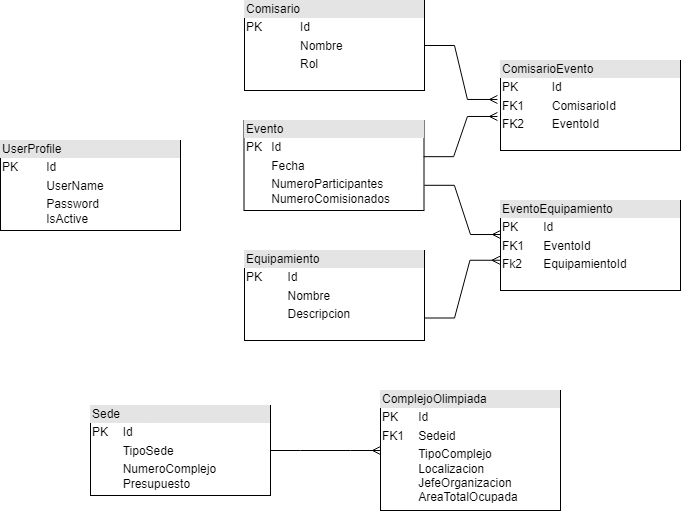

The diagram above was exported from draw.io. Its source (the exported page's mxGraphModel, read from the mxfile embedded in the PNG):
<mxGraphModel dx="1335" dy="700" grid="1" gridSize="10" guides="1" tooltips="1" connect="1" arrows="1" fold="1" page="1" pageScale="1" pageWidth="827" pageHeight="1169" math="0" shadow="0">
  <root>
    <mxCell id="0" />
    <mxCell id="1" parent="0" />
    <mxCell id="ECLspxoeFiQrkPqGBOnS-1" value="&lt;div style=&quot;box-sizing:border-box;width:100%;background:#e4e4e4;padding:2px;&quot;&gt;UserProfile&lt;/div&gt;&lt;table style=&quot;width:100%;font-size:1em;&quot; cellpadding=&quot;2&quot; cellspacing=&quot;0&quot;&gt;&lt;tbody&gt;&lt;tr&gt;&lt;td&gt;PK&lt;/td&gt;&lt;td&gt;Id&lt;/td&gt;&lt;/tr&gt;&lt;tr&gt;&lt;td&gt;&lt;br&gt;&lt;/td&gt;&lt;td&gt;UserName&lt;/td&gt;&lt;/tr&gt;&lt;tr&gt;&lt;td&gt;&lt;/td&gt;&lt;td&gt;Password&lt;br&gt;IsActive&lt;/td&gt;&lt;/tr&gt;&lt;/tbody&gt;&lt;/table&gt;" style="verticalAlign=top;align=left;overflow=fill;html=1;whiteSpace=wrap;" vertex="1" parent="1">
      <mxGeometry x="80" y="180" width="180" height="90" as="geometry" />
    </mxCell>
    <mxCell id="ECLspxoeFiQrkPqGBOnS-2" value="&lt;div style=&quot;box-sizing:border-box;width:100%;background:#e4e4e4;padding:2px;&quot;&gt;Evento&lt;/div&gt;&lt;table style=&quot;width:100%;font-size:1em;&quot; cellpadding=&quot;2&quot; cellspacing=&quot;0&quot;&gt;&lt;tbody&gt;&lt;tr&gt;&lt;td&gt;PK&lt;/td&gt;&lt;td&gt;Id&lt;/td&gt;&lt;/tr&gt;&lt;tr&gt;&lt;td&gt;&lt;br&gt;&lt;/td&gt;&lt;td&gt;Fecha&lt;/td&gt;&lt;/tr&gt;&lt;tr&gt;&lt;td&gt;&lt;/td&gt;&lt;td&gt;NumeroParticipantes&lt;br&gt;NumeroComisionados&lt;/td&gt;&lt;/tr&gt;&lt;/tbody&gt;&lt;/table&gt;" style="verticalAlign=top;align=left;overflow=fill;html=1;whiteSpace=wrap;" vertex="1" parent="1">
      <mxGeometry x="323.5" y="160" width="180" height="90" as="geometry" />
    </mxCell>
    <mxCell id="ECLspxoeFiQrkPqGBOnS-4" value="&lt;div style=&quot;box-sizing:border-box;width:100%;background:#e4e4e4;padding:2px;&quot;&gt;Sede&lt;/div&gt;&lt;table style=&quot;width:100%;font-size:1em;&quot; cellpadding=&quot;2&quot; cellspacing=&quot;0&quot;&gt;&lt;tbody&gt;&lt;tr&gt;&lt;td&gt;PK&lt;/td&gt;&lt;td&gt;Id&lt;/td&gt;&lt;/tr&gt;&lt;tr&gt;&lt;td&gt;&lt;br&gt;&lt;/td&gt;&lt;td&gt;TipoSede&lt;/td&gt;&lt;/tr&gt;&lt;tr&gt;&lt;td&gt;&lt;/td&gt;&lt;td&gt;NumeroComplejo&lt;br&gt;Presupuesto&lt;/td&gt;&lt;/tr&gt;&lt;/tbody&gt;&lt;/table&gt;" style="verticalAlign=top;align=left;overflow=fill;html=1;whiteSpace=wrap;" vertex="1" parent="1">
      <mxGeometry x="170" y="445" width="180" height="90" as="geometry" />
    </mxCell>
    <mxCell id="ECLspxoeFiQrkPqGBOnS-5" value="&lt;div style=&quot;box-sizing:border-box;width:100%;background:#e4e4e4;padding:2px;&quot;&gt;Equipamiento&lt;/div&gt;&lt;table style=&quot;width:100%;font-size:1em;&quot; cellpadding=&quot;2&quot; cellspacing=&quot;0&quot;&gt;&lt;tbody&gt;&lt;tr&gt;&lt;td&gt;PK&lt;/td&gt;&lt;td&gt;Id&lt;/td&gt;&lt;/tr&gt;&lt;tr&gt;&lt;td&gt;&lt;br&gt;&lt;/td&gt;&lt;td&gt;Nombre&lt;/td&gt;&lt;/tr&gt;&lt;tr&gt;&lt;td&gt;&lt;/td&gt;&lt;td&gt;Descripcion&lt;/td&gt;&lt;/tr&gt;&lt;/tbody&gt;&lt;/table&gt;" style="verticalAlign=top;align=left;overflow=fill;html=1;whiteSpace=wrap;" vertex="1" parent="1">
      <mxGeometry x="324" y="290" width="180" height="90" as="geometry" />
    </mxCell>
    <mxCell id="ECLspxoeFiQrkPqGBOnS-6" value="&lt;div style=&quot;box-sizing:border-box;width:100%;background:#e4e4e4;padding:2px;&quot;&gt;ComisarioEvento&lt;/div&gt;&lt;table style=&quot;width:100%;font-size:1em;&quot; cellpadding=&quot;2&quot; cellspacing=&quot;0&quot;&gt;&lt;tbody&gt;&lt;tr&gt;&lt;td&gt;PK&lt;/td&gt;&lt;td&gt;Id&lt;/td&gt;&lt;/tr&gt;&lt;tr&gt;&lt;td&gt;FK1&lt;/td&gt;&lt;td&gt;ComisarioId&lt;/td&gt;&lt;/tr&gt;&lt;tr&gt;&lt;td&gt;FK2&lt;/td&gt;&lt;td&gt;EventoId&lt;/td&gt;&lt;/tr&gt;&lt;/tbody&gt;&lt;/table&gt;" style="verticalAlign=top;align=left;overflow=fill;html=1;whiteSpace=wrap;" vertex="1" parent="1">
      <mxGeometry x="580" y="100" width="180" height="90" as="geometry" />
    </mxCell>
    <mxCell id="ECLspxoeFiQrkPqGBOnS-7" value="&lt;div style=&quot;box-sizing:border-box;width:100%;background:#e4e4e4;padding:2px;&quot;&gt;ComplejoOlimpiada&lt;/div&gt;&lt;table style=&quot;width:100%;font-size:1em;&quot; cellpadding=&quot;2&quot; cellspacing=&quot;0&quot;&gt;&lt;tbody&gt;&lt;tr&gt;&lt;td&gt;PK&lt;/td&gt;&lt;td&gt;Id&lt;/td&gt;&lt;/tr&gt;&lt;tr&gt;&lt;td&gt;FK1&lt;/td&gt;&lt;td&gt;Sedeid&lt;/td&gt;&lt;/tr&gt;&lt;tr&gt;&lt;td&gt;&lt;/td&gt;&lt;td&gt;TipoComplejo&lt;br&gt;Localizacion&lt;br&gt;JefeOrganizacion&lt;br&gt;AreaTotalOcupada&lt;/td&gt;&lt;/tr&gt;&lt;/tbody&gt;&lt;/table&gt;" style="verticalAlign=top;align=left;overflow=fill;html=1;whiteSpace=wrap;" vertex="1" parent="1">
      <mxGeometry x="460" y="430" width="180" height="120" as="geometry" />
    </mxCell>
    <mxCell id="ECLspxoeFiQrkPqGBOnS-8" value="&lt;div style=&quot;box-sizing:border-box;width:100%;background:#e4e4e4;padding:2px;&quot;&gt;EventoEquipamiento&lt;/div&gt;&lt;table style=&quot;width:100%;font-size:1em;&quot; cellpadding=&quot;2&quot; cellspacing=&quot;0&quot;&gt;&lt;tbody&gt;&lt;tr&gt;&lt;td&gt;PK&lt;/td&gt;&lt;td&gt;Id&lt;/td&gt;&lt;/tr&gt;&lt;tr&gt;&lt;td&gt;FK1&lt;/td&gt;&lt;td&gt;EventoId&lt;/td&gt;&lt;/tr&gt;&lt;tr&gt;&lt;td&gt;Fk2&lt;/td&gt;&lt;td&gt;EquipamientoId&lt;br&gt;&lt;/td&gt;&lt;/tr&gt;&lt;/tbody&gt;&lt;/table&gt;" style="verticalAlign=top;align=left;overflow=fill;html=1;whiteSpace=wrap;" vertex="1" parent="1">
      <mxGeometry x="580" y="240" width="180" height="90" as="geometry" />
    </mxCell>
    <mxCell id="ECLspxoeFiQrkPqGBOnS-3" value="&lt;div style=&quot;box-sizing:border-box;width:100%;background:#e4e4e4;padding:2px;&quot;&gt;Comisario&lt;/div&gt;&lt;table style=&quot;width:100%;font-size:1em;&quot; cellpadding=&quot;2&quot; cellspacing=&quot;0&quot;&gt;&lt;tbody&gt;&lt;tr&gt;&lt;td&gt;PK&lt;/td&gt;&lt;td&gt;Id&lt;/td&gt;&lt;/tr&gt;&lt;tr&gt;&lt;td&gt;&lt;br&gt;&lt;/td&gt;&lt;td&gt;Nombre&lt;/td&gt;&lt;/tr&gt;&lt;tr&gt;&lt;td&gt;&lt;/td&gt;&lt;td&gt;Rol&lt;/td&gt;&lt;/tr&gt;&lt;/tbody&gt;&lt;/table&gt;" style="verticalAlign=top;align=left;overflow=fill;html=1;whiteSpace=wrap;" vertex="1" parent="1">
      <mxGeometry x="324" y="40" width="180" height="90" as="geometry" />
    </mxCell>
    <mxCell id="ECLspxoeFiQrkPqGBOnS-21" value="" style="edgeStyle=entityRelationEdgeStyle;fontSize=12;html=1;endArrow=ERmany;rounded=0;labelBackgroundColor=default;strokeColor=default;fontFamily=Helvetica;fontColor=default;shape=connector;exitX=0.998;exitY=0.402;exitDx=0;exitDy=0;exitPerimeter=0;entryX=-0.017;entryY=0.622;entryDx=0;entryDy=0;entryPerimeter=0;" edge="1" parent="1" source="ECLspxoeFiQrkPqGBOnS-2" target="ECLspxoeFiQrkPqGBOnS-6">
      <mxGeometry width="100" height="100" relative="1" as="geometry">
        <mxPoint x="550" y="80" as="sourcePoint" />
        <mxPoint x="650" y="-20" as="targetPoint" />
      </mxGeometry>
    </mxCell>
    <mxCell id="ECLspxoeFiQrkPqGBOnS-23" value="" style="edgeStyle=entityRelationEdgeStyle;fontSize=12;html=1;endArrow=ERmany;rounded=0;labelBackgroundColor=default;strokeColor=default;fontFamily=Helvetica;fontColor=default;shape=connector;exitX=1;exitY=0.5;exitDx=0;exitDy=0;entryX=-0.017;entryY=0.433;entryDx=0;entryDy=0;entryPerimeter=0;" edge="1" parent="1" source="ECLspxoeFiQrkPqGBOnS-3" target="ECLspxoeFiQrkPqGBOnS-6">
      <mxGeometry width="100" height="100" relative="1" as="geometry">
        <mxPoint x="521" y="84" as="sourcePoint" />
        <mxPoint x="580" y="123" as="targetPoint" />
      </mxGeometry>
    </mxCell>
    <mxCell id="ECLspxoeFiQrkPqGBOnS-24" value="" style="edgeStyle=entityRelationEdgeStyle;fontSize=12;html=1;endArrow=ERmany;rounded=0;labelBackgroundColor=default;strokeColor=default;fontFamily=Helvetica;fontColor=default;shape=connector;exitX=1;exitY=0.75;exitDx=0;exitDy=0;entryX=-0.003;entryY=0.664;entryDx=0;entryDy=0;entryPerimeter=0;" edge="1" parent="1" source="ECLspxoeFiQrkPqGBOnS-5" target="ECLspxoeFiQrkPqGBOnS-8">
      <mxGeometry width="100" height="100" relative="1" as="geometry">
        <mxPoint x="504" y="348" as="sourcePoint" />
        <mxPoint x="576" y="310" as="targetPoint" />
      </mxGeometry>
    </mxCell>
    <mxCell id="ECLspxoeFiQrkPqGBOnS-25" value="" style="edgeStyle=entityRelationEdgeStyle;fontSize=12;html=1;endArrow=ERmany;rounded=0;labelBackgroundColor=default;strokeColor=default;fontFamily=Helvetica;fontColor=default;shape=connector;entryX=0;entryY=0.378;entryDx=0;entryDy=0;entryPerimeter=0;exitX=1.002;exitY=0.72;exitDx=0;exitDy=0;exitPerimeter=0;" edge="1" parent="1" source="ECLspxoeFiQrkPqGBOnS-2" target="ECLspxoeFiQrkPqGBOnS-8">
      <mxGeometry width="100" height="100" relative="1" as="geometry">
        <mxPoint x="500" y="217" as="sourcePoint" />
        <mxPoint x="530" y="270" as="targetPoint" />
      </mxGeometry>
    </mxCell>
    <mxCell id="ECLspxoeFiQrkPqGBOnS-28" value="" style="edgeStyle=entityRelationEdgeStyle;fontSize=12;html=1;endArrow=ERmany;rounded=0;labelBackgroundColor=default;strokeColor=default;fontFamily=Helvetica;fontColor=default;shape=connector;exitX=1;exitY=0.5;exitDx=0;exitDy=0;entryX=0;entryY=0.5;entryDx=0;entryDy=0;" edge="1" parent="1" source="ECLspxoeFiQrkPqGBOnS-4" target="ECLspxoeFiQrkPqGBOnS-7">
      <mxGeometry width="100" height="100" relative="1" as="geometry">
        <mxPoint x="514" y="368" as="sourcePoint" />
        <mxPoint x="589" y="310" as="targetPoint" />
      </mxGeometry>
    </mxCell>
  </root>
</mxGraphModel>